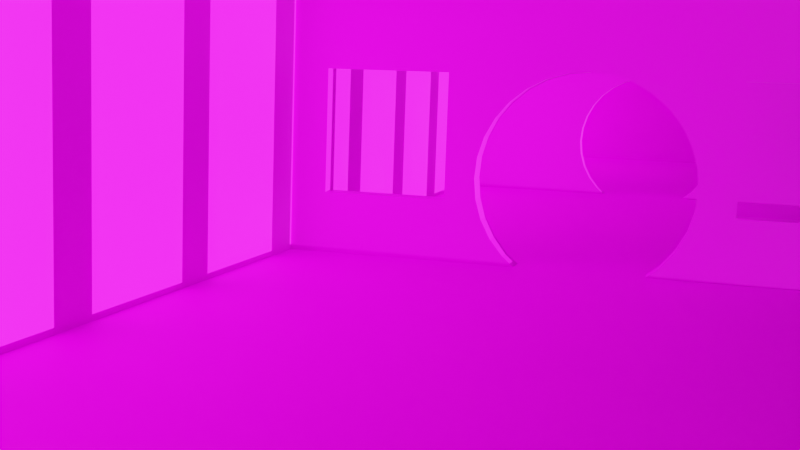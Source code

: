 # Source: ProyectoRV3.blend  (saved by Blender 3.5.10; exported with 4.5.12 LTS)
import bpy
from mathutils import Matrix  # noqa: F401  (used for matrix-valued properties, if any)

bpy.ops.wm.read_factory_settings(use_empty=True)
scene = bpy.context.scene
scene.name = 'Scene'

# ---- collections
col_collection = bpy.data.collections.new('Collection'); scene.collection.children.link(col_collection)

# ---- images (referenced by path relative to the original .blend; pixels are not part of the script)
import os
ASSET_DIR = os.environ.get("B2B_ASSET_DIR", "")  # directory of the original .blend (textures are referenced by path, not embedded)
HERE = os.path.dirname(os.path.abspath(__file__))  # packed textures are extracted next to this script under _unpacked/

def load_image(name, relpath, width, height, colorspace="sRGB"):
    """Load a texture the original file referenced (path relative to the .blend, or extracted next to this script)."""
    p = next((c for c in (os.path.join(HERE, relpath), os.path.join(ASSET_DIR, relpath)) if relpath and os.path.exists(c)), "")
    if p:
        img = bpy.data.images.load(p, check_existing=True)
        img.name = name
    else:  # same state as the original file: an image datablock whose file is absent (Cycles renders it pink)
        img = bpy.data.images.new(name, width, height)
        img.source = "FILE"
        img.filepath = "//" + (relpath or name)
    img.colorspace_settings.name = colorspace
    return img
img_tiles121_1k_jpg_displacement_jpg = load_image('Tiles121_1K-JPG_Displacement.jpg', 'Tiles121_1K-JPG_Displacement.jpg', 1024, 1024, 'sRGB')
img_tiles121_1k_jpg_ambientocclusion_jpg = load_image('Tiles121_1K-JPG_AmbientOcclusion.jpg', 'Tiles121_1K-JPG_AmbientOcclusion.jpg', 1024, 1024, 'sRGB')
img_tiles121_1k_jpg_color_jpg_001 = load_image('Tiles121_1K-JPG_Color.jpg.001', 'Tiles121_1K-JPG/Tiles121_1K-JPG_Color.jpg', 1024, 1024, 'sRGB')
img_tiles121_1k_jpg_normalgl_jpg_001 = load_image('Tiles121_1K-JPG_NormalGL.jpg.001', 'Tiles121_1K-JPG/Tiles121_1K-JPG_NormalGL.jpg', 1024, 1024, 'sRGB')

# ---- materials (node trees are filled in below, after node groups)
mat_paredes = bpy.data.materials.new('Paredes')
mat_paredes.use_transparent_shadow = False
mat_pilares = bpy.data.materials.new('Pilares')
mat_pilares.use_transparent_shadow = False
mat_pilares_001 = bpy.data.materials.new('Pilares.001')
mat_pilares_001.use_transparent_shadow = False
mat_sala = bpy.data.materials.new('Sala')
mat_sala.use_transparent_shadow = False

# ---- material node trees
mat_paredes.use_nodes = True; mat_paredes.node_tree.nodes.clear()
_N = mat_paredes.node_tree.nodes; _L = mat_paredes.node_tree.links
n0 = _N.new('ShaderNodeBsdfPrincipled'); n0.name = 'BSDF Principista'; n0.location = (10, 300)
n0.distribution = 'GGX'
n0.subsurface_method = 'RANDOM_WALK_SKIN'
n0.inputs[3].default_value = 1.45
n0.inputs[27].default_value = (0.0, 0.0, 0.0, 1.0)
n0.inputs[28].default_value = 1.0
n1 = _N.new('ShaderNodeTexImage'); n1.name = 'Imagen.001'; n1.location = (-251, 109)
n1.label = 'Tiles121_1K-JPG_Displacement.jpg'
n1.hide = True
n1.image = img_tiles121_1k_jpg_displacement_jpg
n2 = _N.new('ShaderNodeTexImage'); n2.name = 'Imagen.003'; n2.location = (-403, 29)
n2.label = 'Tiles121_1K-JPG_AmbientOcclusion.jpg'
n2.hide = True
n2.image = img_tiles121_1k_jpg_ambientocclusion_jpg
n3 = _N.new('ShaderNodeTexCoord'); n3.name = 'Coordenadas de texturizado'; n3.location = (-984, 361)
n4 = _N.new('ShaderNodeTexImage'); n4.name = 'Imagen'; n4.location = (-511, 350)
n4.image = img_tiles121_1k_jpg_color_jpg_001
n5 = _N.new('ShaderNodeMapping'); n5.name = 'Mapeo'; n5.location = (-764, 260)
n5.vector_type = 'VECTOR'
n5.inputs[3].default_value = (10.0, 50.0, 2.0)
n6 = _N.new('ShaderNodeTexImage'); n6.name = 'Imagen.002'; n6.location = (-599, -74)
n6.image = img_tiles121_1k_jpg_normalgl_jpg_001
n7 = _N.new('ShaderNodeMapping'); n7.name = 'Mapeo.001'; n7.location = (-825, -201)
n7.vector_type = 'VECTOR'
n7.inputs[3].default_value = (10.0, 50.0, 2.0)
n8 = _N.new('ShaderNodeOutputMaterial'); n8.name = 'Material'; n8.location = (300, 300)
n9 = _N.new('ShaderNodeBump'); n9.name = 'Relieve'; n9.location = (-252, -23)
n9.inputs[0].default_value = 0.1
n9.inputs[1].default_value = 1.0
n9.inputs[2].default_value = 1.0
_L.new(n0.outputs[0], n8.inputs[0])
_L.new(n6.outputs[0], n9.inputs[3])
_L.new(n5.outputs[0], n4.inputs[0])
_L.new(n3.outputs[2], n5.inputs[0])
_L.new(n7.outputs[0], n6.inputs[0])
_L.new(n4.outputs[0], n0.inputs[0])
_L.new(n9.outputs[0], n0.inputs[5])
n8.is_active_output = True
mat_pilares.use_nodes = True; mat_pilares.node_tree.nodes.clear()
_N = mat_pilares.node_tree.nodes; _L = mat_pilares.node_tree.links
n0 = _N.new('ShaderNodeOutputMaterial'); n0.name = 'Material'; n0.location = (375, 300)
n1 = _N.new('ShaderNodeBsdfPrincipled'); n1.name = 'BSDF Principista'; n1.location = (85, 300)
n1.distribution = 'GGX'
n1.subsurface_method = 'RANDOM_WALK_SKIN'
n1.inputs[3].default_value = 1.45
n1.inputs[27].default_value = (0.0, 0.0, 0.0, 1.0)
n1.inputs[28].default_value = 1.0
n2 = _N.new('ShaderNodeMapping'); n2.name = 'Mapeo.001'; n2.location = (-590, 141)
n2.vector_type = 'VECTOR'
n2.inputs[3].default_value = (10.0, 10.0, 10.0)
n3 = _N.new('ShaderNodeHueSaturation'); n3.name = 'Tono Saturación Valor'; n3.location = (-373, -156)
n3.inputs[4].default_value = (0.3076, 0.6335, 0.8, 1.0)
n4 = _N.new('ShaderNodeTexPointDensity'); n4.name = 'Densidad de puntos'; n4.location = (-352, 189)
n4.point_source = 'OBJECT'
n4.radius = 500.0
n5 = _N.new('ShaderNodeMix'); n5.name = 'Mezclar'; n5.location = (-135, 40)
n5.data_type = 'RGBA'
_L.new(n1.outputs[0], n0.inputs[0])
_L.new(n2.outputs[0], n4.inputs[0])
_L.new(n5.outputs[2], n1.inputs[0])
_L.new(n3.outputs[0], n5.inputs[6])
_L.new(n4.outputs[0], n5.inputs[0])
_L.new(n4.outputs[1], n5.inputs[7])
_L.new(n5.outputs[2], n1.inputs[5])
n0.is_active_output = True
mat_pilares_001.use_nodes = True; mat_pilares_001.node_tree.nodes.clear()
_N = mat_pilares_001.node_tree.nodes; _L = mat_pilares_001.node_tree.links
n0 = _N.new('ShaderNodeOutputMaterial'); n0.name = 'Material'; n0.location = (375, 300)
n1 = _N.new('ShaderNodeBsdfPrincipled'); n1.name = 'BSDF Principista'; n1.location = (85, 300)
n1.distribution = 'GGX'
n1.subsurface_method = 'RANDOM_WALK_SKIN'
n1.inputs[3].default_value = 1.45
n1.inputs[27].default_value = (0.0, 0.0, 0.0, 1.0)
n1.inputs[28].default_value = 1.0
n2 = _N.new('ShaderNodeMapping'); n2.name = 'Mapeo.001'; n2.location = (-590, 141)
n2.vector_type = 'VECTOR'
n2.inputs[3].default_value = (10.0, 10.0, 10.0)
n3 = _N.new('ShaderNodeHueSaturation'); n3.name = 'Tono Saturación Valor'; n3.location = (-373, -156)
n3.inputs[4].default_value = (0.3076, 0.6335, 0.8, 1.0)
n4 = _N.new('ShaderNodeTexPointDensity'); n4.name = 'Densidad de puntos'; n4.location = (-352, 189)
n4.point_source = 'OBJECT'
n4.radius = 500.0
n5 = _N.new('ShaderNodeMix'); n5.name = 'Mezclar'; n5.location = (-135, 40)
n5.data_type = 'RGBA'
_L.new(n1.outputs[0], n0.inputs[0])
_L.new(n2.outputs[0], n4.inputs[0])
_L.new(n5.outputs[2], n1.inputs[0])
_L.new(n3.outputs[0], n5.inputs[6])
_L.new(n4.outputs[0], n5.inputs[0])
_L.new(n4.outputs[1], n5.inputs[7])
_L.new(n5.outputs[2], n1.inputs[5])
n0.is_active_output = True
mat_sala.use_nodes = True; mat_sala.node_tree.nodes.clear()
_N = mat_sala.node_tree.nodes; _L = mat_sala.node_tree.links
n0 = _N.new('ShaderNodeOutputMaterial'); n0.name = 'Material'; n0.location = (461, 273)
n1 = _N.new('ShaderNodeBsdfPrincipled'); n1.name = 'BSDF Principista'; n1.location = (123, 300)
n1.distribution = 'GGX'
n1.subsurface_method = 'RANDOM_WALK_SKIN'
n1.inputs[2].default_value = 0.6455
n1.inputs[3].default_value = 1.45
n1.inputs[27].default_value = (0.0, 0.0, 0.0, 1.0)
n1.inputs[28].default_value = 1.0
n2 = _N.new('ShaderNodeTexImage'); n2.name = 'Imagen.001'; n2.location = (-316, 187)
n2.label = 'Tiles121_1K-JPG_Displacement.jpg'
n2.hide = True
n2.image = img_tiles121_1k_jpg_displacement_jpg
n3 = _N.new('ShaderNodeTexImage'); n3.name = 'Imagen.003'; n3.location = (-467, 107)
n3.label = 'Tiles121_1K-JPG_AmbientOcclusion.jpg'
n3.hide = True
n3.image = img_tiles121_1k_jpg_ambientocclusion_jpg
n4 = _N.new('ShaderNodeTexCoord'); n4.name = 'Coordenadas de texturizado'; n4.location = (-1048, 439)
n5 = _N.new('ShaderNodeTexImage'); n5.name = 'Imagen'; n5.location = (-575, 428)
n5.image = img_tiles121_1k_jpg_color_jpg_001
n6 = _N.new('ShaderNodeMapping'); n6.name = 'Mapeo'; n6.location = (-829, 337)
n6.vector_type = 'VECTOR'
n6.inputs[3].default_value = (10.0, 50.0, 2.0)
n7 = _N.new('ShaderNodeTexImage'); n7.name = 'Imagen.002'; n7.location = (-664, 4)
n7.image = img_tiles121_1k_jpg_normalgl_jpg_001
n8 = _N.new('ShaderNodeMapping'); n8.name = 'Mapeo.001'; n8.location = (-890, -123)
n8.vector_type = 'VECTOR'
n8.inputs[3].default_value = (10.0, 50.0, 2.0)
n9 = _N.new('ShaderNodeBump'); n9.name = 'Relieve'; n9.location = (-317, 55)
n9.inputs[0].default_value = 0.1
n9.inputs[1].default_value = 1.0
n9.inputs[2].default_value = 1.0
_L.new(n1.outputs[0], n0.inputs[0])
_L.new(n7.outputs[0], n9.inputs[3])
_L.new(n6.outputs[0], n5.inputs[0])
_L.new(n4.outputs[2], n6.inputs[0])
_L.new(n5.outputs[0], n1.inputs[0])
_L.new(n9.outputs[0], n1.inputs[5])
_L.new(n8.outputs[0], n7.inputs[0])
n0.is_active_output = True

# ---- world
world_world = bpy.data.worlds.new('World'); scene.world = world_world
world_world.use_nodes = True; world_world.node_tree.nodes.clear()
_N = world_world.node_tree.nodes; _L = world_world.node_tree.links
n0 = _N.new('ShaderNodeOutputWorld'); n0.name = 'World Output'; n0.location = (300, 300)
n1 = _N.new('ShaderNodeBackground'); n1.name = 'Background'; n1.location = (10, 300)
n1.inputs[0].default_value = (0.05088, 0.05088, 0.05088, 1.0)
_L.new(n1.outputs[0], n0.inputs[0])
n0.is_active_output = True
world_world.color = (0.05088, 0.05088, 0.05088)
world_world.use_sun_shadow = False
world_world.sun_shadow_jitter_overblur = 0.0

# ---- cameras
cam_camera = bpy.data.cameras.new('Camera')
cam_camera.clip_end = 100.0
cam_camera.ortho_scale = 7.314

# ---- lights
light_light = bpy.data.lights.new('Light', 'SUN')
light_light.transmission_factor = 0.0
light_light.angle = 0.0
light_light.shadow_soft_size = 0.05
light_light.shadow_cascade_max_distance = 1000.0

# ---- meshes
me_cubo_001 = bpy.data.meshes.new('Cubo.001')
me_cubo_001.from_pydata([(-1.0, -1.0, -1.0), (-1.0, -1.0, 1.0), (-1.0, 1.0, -1.0), (-1.0, 1.0, 1.0), (1.0, -1.0, -1.0), (1.0, -1.0, 1.0), (1.0, 1.0, -1.0), (1.0, 1.0, 1.0), (-0.3315, 1.0, -0.2263), (-0.3315, -1.0, -0.2263), (-0.3122, 1.0, -0.08788), (-0.3122, -1.0, -0.08788), (0.1878, 1.0, 0.2432), (0.1878, -1.0, 0.2432), (0.1293, 1.0, 0.3113), (0.1293, -1.0, 0.3113), (-0.338, 1.0, -0.3702), (-0.338, -1.0, -0.3702), (0.06593, 1.0, 0.3533), (0.06593, -1.0, 0.3533), (0.281, 1.0, 0.03965), (0.281, -1.0, 0.03965), (0.239, 1.0, 0.1514), (0.239, -1.0, 0.1514), (0.239, 1.0, -0.8917), (0.239, -1.0, -0.8917), (0.1878, 1.0, -0.9835), (0.1878, -1.0, -0.9835), (0.3122, 1.0, -0.08788), (0.3122, -1.0, -0.08788), (0.1736, 1.0, -1.0), (0.1736, -1.0, -1.0), (-0.3315, 1.0, -0.5141), (-0.3315, -1.0, -0.5141), (-0.1878, 1.0, 0.2432), (-0.1878, -1.0, 0.2432), (0.3122, 1.0, -0.6524), (0.3122, -1.0, -0.6524), (0.3315, 1.0, -0.5141), (0.3315, -1.0, -0.5141), (0.281, 1.0, -0.78), (0.281, -1.0, -0.78), (0.338, 1.0, -0.3702), (0.338, -1.0, -0.3702), (-0.281, 1.0, 0.03965), (-0.281, -1.0, 0.03965), (-0.239, 1.0, 0.1514), (-0.239, -1.0, 0.1514), (-0.1293, 1.0, 0.3113), (-0.1293, -1.0, 0.3113), (0.0, 1.0, 0.3675), (0.0, -1.0, 0.3675), (0.3315, 1.0, -0.2263), (0.3315, -1.0, -0.2263), (-0.281, 1.0, -0.78), (-0.281, -1.0, -0.78), (-0.239, 1.0, -0.8917), (-0.239, -1.0, -0.8917), (-0.3122, 1.0, -0.6524), (-0.3122, -1.0, -0.6524), (-0.1878, 1.0, -0.9835), (-0.1736, 1.0, -1.0), (-0.1878, -1.0, -0.9835), (-0.1736, -1.0, -1.0), (-0.06593, 1.0, 0.3533), (-0.06593, -1.0, 0.3533), (0.8493, -1.0, -0.5315), (0.8493, 1.0, -0.5315), (0.8493, -1.0, 0.3374), (0.8493, 1.0, 0.3374), (0.4512, -1.0, 0.3374), (0.4512, 1.0, 0.3374), (0.4512, 1.0, -0.2722), (0.4512, 1.0, -0.5315), (0.4512, -1.0, -0.5315), (0.4512, -1.0, -0.4779), (-0.432, 1.0, -0.2467), (-0.432, 1.0, -0.5315), (-0.432, -1.0, -0.2467), (-0.432, -1.0, -0.5315), (-0.432, 1.0, 0.3374), (-0.432, -1.0, 0.3374), (-0.8301, 1.0, 0.3374), (-0.8301, -1.0, 0.3374), (-0.8301, 1.0, -0.5315), (-0.8301, -1.0, -0.5315)], [], [(0, 1, 3, 2), (2, 3, 82, 84, 77, 76, 8, 16, 32, 58, 54, 56, 60, 61), (6, 7, 5, 4), (4, 5, 68, 66, 74, 75, 39, 37, 41, 25, 27, 31), (2, 61, 63, 0), (7, 3, 1, 5), (38, 39, 43, 42), (24, 25, 41, 40), (40, 41, 37, 36), (8, 9, 17, 16), (52, 53, 29, 28), (42, 43, 53, 52), (20, 21, 23, 22), (50, 51, 65, 64), (44, 45, 11, 10), (64, 65, 49, 48), (22, 23, 13, 12), (60, 62, 63, 61), (12, 13, 15, 14), (26, 27, 25, 24), (34, 35, 47, 46), (10, 11, 9, 8), (31, 30, 6, 4), (27, 26, 30, 31), (56, 57, 62, 60), (58, 59, 55, 54), (18, 19, 51, 50), (28, 29, 21, 20), (16, 17, 33, 32), (36, 37, 39, 38), (48, 49, 35, 34), (14, 15, 19, 18), (32, 33, 59, 58), (46, 47, 45, 44), (54, 55, 57, 56), (67, 66, 68, 69), (74, 73, 72, 71, 70, 75), (52, 72, 73, 67, 6, 30, 26, 24, 40, 36, 38, 42), (39, 75, 70, 68, 5, 1, 0, 85, 83, 81, 78, 9, 11, 45, 47, 35, 49, 65, 51, 19, 15, 13, 23, 21, 29, 53, 43), (73, 74, 66, 67), (69, 68, 70, 71), (77, 79, 78, 81, 80, 76), (9, 78, 79, 85, 0, 63, 62, 57, 55, 59, 33, 17), (85, 84, 82, 83), (8, 76, 80, 82, 3, 7, 6, 67, 69, 71, 72, 52, 28, 20, 22, 12, 14, 18, 50, 64, 48, 34, 46, 44, 10), (84, 85, 79, 77), (80, 81, 83, 82)])
_uv = me_cubo_001.uv_layers.new(name='MapaUV')
_uv.uv.foreach_set('vector', [0.375, 0.0, 0.625, 0.0, 0.625, 0.25, 0.375, 0.25, 0.375, 0.25, 0.625, 0.25, 0.5422, 0.2712, 0.4336, 0.2712, 0.4336, 0.321, 0.4692, 0.321, 0.4717, 0.3336, 0.4537, 0.3328, 0.4357, 0.3336, 0.4184, 0.336, 0.4025, 0.3399, 0.3885, 0.3451, 0.3771, 0.3515, 0.375, 0.3533, 0.375, 0.5, 0.625, 0.5, 0.625, 0.75, 0.375, 0.75, 0.375, 0.75, 0.625, 0.75, 0.5422, 0.7688, 0.4336, 0.7688, 0.4336, 0.8186, 0.4403, 0.8186, 0.4357, 0.8336, 0.4184, 0.836, 0.4025, 0.8399, 0.3885, 0.8451, 0.3771, 0.8515, 0.375, 0.8533, 0.125, 0.5, 0.2283, 0.5, 0.2283, 0.75, 0.125, 0.75, 0.625, 0.5, 0.875, 0.5, 0.875, 0.75, 0.625, 0.75, 0.7188, 0.7537, 0.7188, 0.794, 0.75, 0.794, 0.75, 0.7537, 0.625, 0.7537, 0.625, 0.794, 0.6562, 0.794, 0.6562, 0.7537, 0.6562, 0.7537, 0.6562, 0.794, 0.6875, 0.794, 0.6875, 0.7537, 0.2187, 0.7537, 0.2187, 0.794, 0.25, 0.794, 0.25, 0.7537, 0.7812, 0.7537, 0.7812, 0.794, 0.8125, 0.794, 0.8125, 0.7537, 0.75, 0.7537, 0.75, 0.794, 0.7812, 0.794, 0.7812, 0.7537, 0.8438, 0.7537, 0.8438, 0.794, 0.875, 0.794, 0.875, 0.7537, 0.0, 0.7537, 0.0, 0.794, 0.03125, 0.794, 0.03125, 0.7537, 0.1562, 0.7537, 0.1562, 0.794, 0.1875, 0.794, 0.1875, 0.7537, 0.03125, 0.7537, 0.03125, 0.794, 0.0625, 0.794, 0.0625, 0.7537, 0.875, 0.7537, 0.875, 0.794, 0.9062, 0.794, 0.9062, 0.7537, 0.4062, 0.7537, 0.4062, 0.794, 0.4138, 0.794, 0.4138, 0.7537, 0.9062, 0.7537, 0.9062, 0.794, 0.9375, 0.794, 0.9375, 0.7537, 0.5938, 0.7537, 0.5938, 0.794, 0.625, 0.794, 0.625, 0.7537, 0.09375, 0.7537, 0.09375, 0.794, 0.125, 0.794, 0.125, 0.7537, 0.1875, 0.7537, 0.1875, 0.794, 0.2187, 0.794, 0.2187, 0.7537, 0.2717, 0.75, 0.2717, 0.5, 0.375, 0.5, 0.375, 0.75, 0.5938, 0.794, 0.5938, 0.7537, 0.5862, 0.7537, 0.5862, 0.794, 0.375, 0.7537, 0.375, 0.794, 0.4062, 0.794, 0.4062, 0.7537, 0.3125, 0.7537, 0.3125, 0.794, 0.3438, 0.794, 0.3438, 0.7537, 0.9688, 0.7537, 0.9688, 0.794, 1.0, 0.794, 1.0, 0.7537, 0.8125, 0.7537, 0.8125, 0.794, 0.8438, 0.794, 0.8438, 0.7537, 0.25, 0.7537, 0.25, 0.794, 0.2812, 0.794, 0.2812, 0.7537, 0.6875, 0.7537, 0.6875, 0.794, 0.7188, 0.794, 0.7188, 0.7537, 0.0625, 0.7537, 0.0625, 0.794, 0.09375, 0.794, 0.09375, 0.7537, 0.9375, 0.7537, 0.9375, 0.794, 0.9688, 0.794, 0.9688, 0.7537, 0.2812, 0.7537, 0.2812, 0.794, 0.3125, 0.794, 0.3125, 0.7537, 0.125, 0.7537, 0.125, 0.794, 0.1562, 0.794, 0.1562, 0.7537, 0.3438, 0.7537, 0.3438, 0.794, 0.375, 0.794, 0.375, 0.7537, 0.375, 0.6065, 0.375, 0.6541, 0.625, 0.6541, 0.625, 0.6065, 0.375, 0.09587, 0.375, 0.1435, 0.4496, 0.1435, 0.625, 0.1435, 0.625, 0.09587, 0.3904, 0.09587, 0.4717, 0.4164, 0.466, 0.4314, 0.4336, 0.4314, 0.4336, 0.4812, 0.375, 0.5, 0.375, 0.3967, 0.3771, 0.3985, 0.3885, 0.4049, 0.4025, 0.4101, 0.4184, 0.414, 0.4357, 0.4164, 0.4537, 0.4172, 0.4357, 0.8336, 0.4403, 0.8186, 0.5422, 0.8186, 0.5422, 0.7688, 0.625, 0.75, 0.625, 1.0, 0.375, 1.0, 0.4336, 0.9788, 0.5422, 0.9788, 0.5422, 0.929, 0.4692, 0.929, 0.4717, 0.9164, 0.489, 0.914, 0.505, 0.9101, 0.5189, 0.9049, 0.5304, 0.8985, 0.5389, 0.8912, 0.5442, 0.8832, 0.5459, 0.875, 0.5442, 0.8668, 0.5389, 0.8588, 0.5304, 0.8515, 0.5189, 0.8451, 0.505, 0.8399, 0.489, 0.836, 0.4717, 0.8336, 0.4537, 0.8328, 0.125, 0.6065, 0.125, 0.6541, 0.375, 0.6541, 0.375, 0.6065, 0.625, 0.6065, 0.625, 0.6541, 0.875, 0.6541, 0.875, 0.6065, 0.375, 0.6065, 0.375, 0.6541, 0.4569, 0.6541, 0.625, 0.6541, 0.625, 0.6065, 0.4569, 0.6065, 0.4717, 0.9164, 0.4692, 0.929, 0.4336, 0.929, 0.4336, 0.9788, 0.375, 1.0, 0.375, 0.8967, 0.3771, 0.8985, 0.3885, 0.9049, 0.4025, 0.9101, 0.4184, 0.914, 0.4357, 0.9164, 0.4537, 0.9172, 0.375, 0.09587, 0.375, 0.1435, 0.625, 0.1435, 0.625, 0.09587, 0.4717, 0.3336, 0.4692, 0.321, 0.5422, 0.321, 0.5422, 0.2712, 0.625, 0.25, 0.625, 0.5, 0.375, 0.5, 0.4336, 0.4812, 0.5422, 0.4812, 0.5422, 0.4314, 0.466, 0.4314, 0.4717, 0.4164, 0.489, 0.414, 0.505, 0.4101, 0.5189, 0.4049, 0.5304, 0.3985, 0.5389, 0.3912, 0.5442, 0.3832, 0.5459, 0.375, 0.5442, 0.3668, 0.5389, 0.3588, 0.5304, 0.3515, 0.5189, 0.3451, 0.505, 0.3399, 0.489, 0.336, 0.125, 0.6065, 0.125, 0.6541, 0.375, 0.6541, 0.375, 0.6065, 0.625, 0.6065, 0.625, 0.6541, 0.875, 0.6541, 0.875, 0.6065])
me_cubo_001.materials.append(mat_paredes)
me_cubo_001.update()
me_cubo_003 = bpy.data.meshes.new('Cubo.003')
me_cubo_003.from_pydata([(-1.0, -1.0, -1.0), (-1.0, -1.0, 1.0), (-1.0, 1.0, -1.0), (-1.0, 1.0, 1.0), (1.0, -1.0, -1.0), (1.0, -1.0, 1.0), (1.0, 1.0, -1.0), (1.0, 1.0, 1.0), (-0.3315, 1.0, -0.2263), (-0.3315, -1.0, -0.2263), (-0.3122, 1.0, -0.08788), (-0.3122, -1.0, -0.08788), (0.1878, 1.0, 0.2432), (0.1878, -1.0, 0.2432), (0.1293, 1.0, 0.3113), (0.1293, -1.0, 0.3113), (-0.338, 1.0, -0.3702), (-0.338, -1.0, -0.3702), (0.06593, 1.0, 0.3533), (0.06593, -1.0, 0.3533), (0.281, 1.0, 0.03965), (0.281, -1.0, 0.03965), (0.239, 1.0, 0.1514), (0.239, -1.0, 0.1514), (0.239, 1.0, -0.8917), (0.239, -1.0, -0.8917), (0.1878, 1.0, -0.9835), (0.1878, -1.0, -0.9835), (0.3122, 1.0, -0.08788), (0.3122, -1.0, -0.08788), (0.1736, 1.0, -1.0), (0.1736, -1.0, -1.0), (-0.3315, 1.0, -0.5141), (-0.3315, -1.0, -0.5141), (-0.1878, 1.0, 0.2432), (-0.1878, -1.0, 0.2432), (0.3122, 1.0, -0.6524), (0.3122, -1.0, -0.6524), (0.3315, 1.0, -0.5141), (0.3315, -1.0, -0.5141), (0.281, 1.0, -0.78), (0.281, -1.0, -0.78), (0.338, 1.0, -0.3702), (0.338, -1.0, -0.3702), (-0.281, 1.0, 0.03965), (-0.281, -1.0, 0.03965), (-0.239, 1.0, 0.1514), (-0.239, -1.0, 0.1514), (-0.1293, 1.0, 0.3113), (-0.1293, -1.0, 0.3113), (0.0, 1.0, 0.3675), (0.0, -1.0, 0.3675), (0.3315, 1.0, -0.2263), (0.3315, -1.0, -0.2263), (-0.281, 1.0, -0.78), (-0.281, -1.0, -0.78), (-0.239, 1.0, -0.8917), (-0.239, -1.0, -0.8917), (-0.3122, 1.0, -0.6524), (-0.3122, -1.0, -0.6524), (-0.1878, 1.0, -0.9835), (-0.1736, 1.0, -1.0), (-0.1878, -1.0, -0.9835), (-0.1736, -1.0, -1.0), (-0.06593, 1.0, 0.3533), (-0.06593, -1.0, 0.3533)], [], [(0, 1, 3, 2), (2, 3, 7, 6, 30, 26, 24, 40, 36, 38, 42, 52, 28, 20, 22, 12, 14, 18, 50, 64, 48, 34, 46, 44, 10, 8, 16, 32, 58, 54, 56, 60, 61), (6, 7, 5, 4), (4, 5, 1, 0, 63, 62, 57, 55, 59, 33, 17, 9, 11, 45, 47, 35, 49, 65, 51, 19, 15, 13, 23, 21, 29, 53, 43, 39, 37, 41, 25, 27, 31), (2, 61, 63, 0), (7, 3, 1, 5), (38, 39, 43, 42), (24, 25, 41, 40), (40, 41, 37, 36), (8, 9, 17, 16), (52, 53, 29, 28), (42, 43, 53, 52), (20, 21, 23, 22), (50, 51, 65, 64), (44, 45, 11, 10), (64, 65, 49, 48), (22, 23, 13, 12), (60, 62, 63, 61), (12, 13, 15, 14), (26, 27, 25, 24), (34, 35, 47, 46), (10, 11, 9, 8), (31, 30, 6, 4), (27, 26, 30, 31), (56, 57, 62, 60), (58, 59, 55, 54), (18, 19, 51, 50), (28, 29, 21, 20), (16, 17, 33, 32), (36, 37, 39, 38), (48, 49, 35, 34), (14, 15, 19, 18), (32, 33, 59, 58), (46, 47, 45, 44), (54, 55, 57, 56)])
_uv = me_cubo_003.uv_layers.new(name='MapaUV')
_uv.uv.foreach_set('vector', [0.375, 0.0, 0.625, 0.0, 0.625, 0.25, 0.375, 0.25, 0.375, 0.25, 0.625, 0.25, 0.625, 0.5, 0.375, 0.5, 0.375, 0.3967, 0.3771, 0.3985, 0.3885, 0.4049, 0.4025, 0.4101, 0.4184, 0.414, 0.4357, 0.4164, 0.4537, 0.4172, 0.4717, 0.4164, 0.489, 0.414, 0.505, 0.4101, 0.5189, 0.4049, 0.5304, 0.3985, 0.5389, 0.3912, 0.5442, 0.3832, 0.5459, 0.375, 0.5442, 0.3668, 0.5389, 0.3588, 0.5304, 0.3515, 0.5189, 0.3451, 0.505, 0.3399, 0.489, 0.336, 0.4717, 0.3336, 0.4537, 0.3328, 0.4357, 0.3336, 0.4184, 0.336, 0.4025, 0.3399, 0.3885, 0.3451, 0.3771, 0.3515, 0.375, 0.3533, 0.375, 0.5, 0.625, 0.5, 0.625, 0.75, 0.375, 0.75, 0.375, 0.75, 0.625, 0.75, 0.625, 1.0, 0.375, 1.0, 0.375, 0.8967, 0.3771, 0.8985, 0.3885, 0.9049, 0.4025, 0.9101, 0.4184, 0.914, 0.4357, 0.9164, 0.4537, 0.9172, 0.4717, 0.9164, 0.489, 0.914, 0.505, 0.9101, 0.5189, 0.9049, 0.5304, 0.8985, 0.5389, 0.8912, 0.5442, 0.8832, 0.5459, 0.875, 0.5442, 0.8668, 0.5389, 0.8588, 0.5304, 0.8515, 0.5189, 0.8451, 0.505, 0.8399, 0.489, 0.836, 0.4717, 0.8336, 0.4537, 0.8328, 0.4357, 0.8336, 0.4184, 0.836, 0.4025, 0.8399, 0.3885, 0.8451, 0.3771, 0.8515, 0.375, 0.8533, 0.125, 0.5, 0.2283, 0.5, 0.2283, 0.75, 0.125, 0.75, 0.625, 0.5, 0.875, 0.5, 0.875, 0.75, 0.625, 0.75, 0.7188, 0.7537, 0.7188, 0.794, 0.75, 0.794, 0.75, 0.7537, 0.625, 0.7537, 0.625, 0.794, 0.6562, 0.794, 0.6562, 0.7537, 0.6562, 0.7537, 0.6562, 0.794, 0.6875, 0.794, 0.6875, 0.7537, 0.2187, 0.7537, 0.2187, 0.794, 0.25, 0.794, 0.25, 0.7537, 0.7812, 0.7537, 0.7812, 0.794, 0.8125, 0.794, 0.8125, 0.7537, 0.75, 0.7537, 0.75, 0.794, 0.7812, 0.794, 0.7812, 0.7537, 0.8438, 0.7537, 0.8438, 0.794, 0.875, 0.794, 0.875, 0.7537, 0.0, 0.7537, 0.0, 0.794, 0.03125, 0.794, 0.03125, 0.7537, 0.1562, 0.7537, 0.1562, 0.794, 0.1875, 0.794, 0.1875, 0.7537, 0.03125, 0.7537, 0.03125, 0.794, 0.0625, 0.794, 0.0625, 0.7537, 0.875, 0.7537, 0.875, 0.794, 0.9062, 0.794, 0.9062, 0.7537, 0.4062, 0.7537, 0.4062, 0.794, 0.4138, 0.794, 0.4138, 0.7537, 0.9062, 0.7537, 0.9062, 0.794, 0.9375, 0.794, 0.9375, 0.7537, 0.5938, 0.7537, 0.5938, 0.794, 0.625, 0.794, 0.625, 0.7537, 0.09375, 0.7537, 0.09375, 0.794, 0.125, 0.794, 0.125, 0.7537, 0.1875, 0.7537, 0.1875, 0.794, 0.2187, 0.794, 0.2187, 0.7537, 0.2717, 0.75, 0.2717, 0.5, 0.375, 0.5, 0.375, 0.75, 0.5938, 0.794, 0.5938, 0.7537, 0.5862, 0.7537, 0.5862, 0.794, 0.375, 0.7537, 0.375, 0.794, 0.4062, 0.794, 0.4062, 0.7537, 0.3125, 0.7537, 0.3125, 0.794, 0.3438, 0.794, 0.3438, 0.7537, 0.9688, 0.7537, 0.9688, 0.794, 1.0, 0.794, 1.0, 0.7537, 0.8125, 0.7537, 0.8125, 0.794, 0.8438, 0.794, 0.8438, 0.7537, 0.25, 0.7537, 0.25, 0.794, 0.2812, 0.794, 0.2812, 0.7537, 0.6875, 0.7537, 0.6875, 0.794, 0.7188, 0.794, 0.7188, 0.7537, 0.0625, 0.7537, 0.0625, 0.794, 0.09375, 0.794, 0.09375, 0.7537, 0.9375, 0.7537, 0.9375, 0.794, 0.9688, 0.794, 0.9688, 0.7537, 0.2812, 0.7537, 0.2812, 0.794, 0.3125, 0.794, 0.3125, 0.7537, 0.125, 0.7537, 0.125, 0.794, 0.1562, 0.794, 0.1562, 0.7537, 0.3438, 0.7537, 0.3438, 0.794, 0.375, 0.794, 0.375, 0.7537])
me_cubo_003.materials.append(mat_paredes)
me_cubo_003.update()
me_cubo_007 = bpy.data.meshes.new('Cubo.007')
me_cubo_007.from_pydata([(-1.0, -1.0, -1.0), (-1.0, -1.0, 1.0), (-1.0, 1.0, -1.0), (-1.0, 1.0, 1.0), (1.0, -1.0, -1.0), (1.0, -1.0, 1.0), (1.0, 1.0, -1.0), (1.0, 1.0, 1.0)], [], [(0, 1, 3, 2), (2, 3, 7, 6), (6, 7, 5, 4), (4, 5, 1, 0), (2, 6, 4, 0), (7, 3, 1, 5)])
_uv = me_cubo_007.uv_layers.new(name='MapaUV')
_uv.uv.foreach_set('vector', [0.375, 0.0, 0.625, 0.0, 0.625, 0.25, 0.375, 0.25, 0.375, 0.25, 0.625, 0.25, 0.625, 0.5, 0.375, 0.5, 0.375, 0.5, 0.625, 0.5, 0.625, 0.75, 0.375, 0.75, 0.375, 0.75, 0.625, 0.75, 0.625, 1.0, 0.375, 1.0, 0.125, 0.5, 0.375, 0.5, 0.375, 0.75, 0.125, 0.75, 0.625, 0.5, 0.875, 0.5, 0.875, 0.75, 0.625, 0.75])
me_cubo_007.materials.append(mat_pilares)
me_cubo_007.update()
me_cubo_008 = bpy.data.meshes.new('Cubo.008')
me_cubo_008.from_pydata([(-1.0, -1.0, -1.0), (-1.0, -1.0, 1.0), (-1.0, 1.0, -1.0), (-1.0, 1.0, 1.0), (1.0, -1.0, -1.0), (1.0, -1.0, 1.0), (1.0, 1.0, -1.0), (1.0, 1.0, 1.0)], [], [(0, 1, 3, 2), (2, 3, 7, 6), (6, 7, 5, 4), (4, 5, 1, 0), (2, 6, 4, 0), (7, 3, 1, 5)])
_uv = me_cubo_008.uv_layers.new(name='MapaUV')
_uv.uv.foreach_set('vector', [0.375, 0.0, 0.625, 0.0, 0.625, 0.25, 0.375, 0.25, 0.375, 0.25, 0.625, 0.25, 0.625, 0.5, 0.375, 0.5, 0.375, 0.5, 0.625, 0.5, 0.625, 0.75, 0.375, 0.75, 0.375, 0.75, 0.625, 0.75, 0.625, 1.0, 0.375, 1.0, 0.125, 0.5, 0.375, 0.5, 0.375, 0.75, 0.125, 0.75, 0.625, 0.5, 0.875, 0.5, 0.875, 0.75, 0.625, 0.75])
me_cubo_008.materials.append(mat_pilares)
me_cubo_008.update()
me_cubo_009 = bpy.data.meshes.new('Cubo.009')
me_cubo_009.from_pydata([(-1.0, -1.0, -1.0), (-1.0, -1.0, 1.0), (-1.0, 1.0, -1.0), (-1.0, 1.0, 1.0), (1.0, -1.0, -1.0), (1.0, -1.0, 1.0), (1.0, 1.0, -1.0), (1.0, 1.0, 1.0)], [], [(0, 1, 3, 2), (2, 3, 7, 6), (6, 7, 5, 4), (4, 5, 1, 0), (2, 6, 4, 0), (7, 3, 1, 5)])
_uv = me_cubo_009.uv_layers.new(name='MapaUV')
_uv.uv.foreach_set('vector', [0.375, 0.0, 0.625, 0.0, 0.625, 0.25, 0.375, 0.25, 0.375, 0.25, 0.625, 0.25, 0.625, 0.5, 0.375, 0.5, 0.375, 0.5, 0.625, 0.5, 0.625, 0.75, 0.375, 0.75, 0.375, 0.75, 0.625, 0.75, 0.625, 1.0, 0.375, 1.0, 0.125, 0.5, 0.375, 0.5, 0.375, 0.75, 0.125, 0.75, 0.625, 0.5, 0.875, 0.5, 0.875, 0.75, 0.625, 0.75])
me_cubo_009.materials.append(mat_pilares)
me_cubo_009.update()
me_cubo_010 = bpy.data.meshes.new('Cubo.010')
me_cubo_010.from_pydata([(-1.0, -1.0, -1.0), (-1.0, -1.0, 1.0), (-1.0, 1.0, -1.0), (-1.0, 1.0, 1.0), (1.0, -1.0, -1.0), (1.0, -1.0, 1.0), (1.0, 1.0, -1.0), (1.0, 1.0, 1.0)], [], [(0, 1, 3, 2), (2, 3, 7, 6), (6, 7, 5, 4), (4, 5, 1, 0), (2, 6, 4, 0), (7, 3, 1, 5)])
_uv = me_cubo_010.uv_layers.new(name='MapaUV')
_uv.uv.foreach_set('vector', [0.375, 0.0, 0.625, 0.0, 0.625, 0.25, 0.375, 0.25, 0.375, 0.25, 0.625, 0.25, 0.625, 0.5, 0.375, 0.5, 0.375, 0.5, 0.625, 0.5, 0.625, 0.75, 0.375, 0.75, 0.375, 0.75, 0.625, 0.75, 0.625, 1.0, 0.375, 1.0, 0.125, 0.5, 0.375, 0.5, 0.375, 0.75, 0.125, 0.75, 0.625, 0.5, 0.875, 0.5, 0.875, 0.75, 0.625, 0.75])
me_cubo_010.materials.append(mat_pilares)
me_cubo_010.update()
me_cubo_011 = bpy.data.meshes.new('Cubo.011')
me_cubo_011.from_pydata([(-1.0, -1.0, -1.0), (-1.0, -1.0, 1.0), (-1.0, 1.0, -1.0), (-1.0, 1.0, 1.0), (1.0, -1.0, -1.0), (1.0, -1.0, 1.0), (1.0, 1.0, -1.0), (1.0, 1.0, 1.0)], [], [(0, 1, 3, 2), (2, 3, 7, 6), (6, 7, 5, 4), (4, 5, 1, 0), (2, 6, 4, 0), (7, 3, 1, 5)])
_uv = me_cubo_011.uv_layers.new(name='MapaUV')
_uv.uv.foreach_set('vector', [0.375, 0.0, 0.625, 0.0, 0.625, 0.25, 0.375, 0.25, 0.375, 0.25, 0.625, 0.25, 0.625, 0.5, 0.375, 0.5, 0.375, 0.5, 0.625, 0.5, 0.625, 0.75, 0.375, 0.75, 0.375, 0.75, 0.625, 0.75, 0.625, 1.0, 0.375, 1.0, 0.125, 0.5, 0.375, 0.5, 0.375, 0.75, 0.125, 0.75, 0.625, 0.5, 0.875, 0.5, 0.875, 0.75, 0.625, 0.75])
me_cubo_011.materials.append(mat_pilares)
me_cubo_011.update()
me_cubo_012 = bpy.data.meshes.new('Cubo.012')
me_cubo_012.from_pydata([(-1.0, -1.0, -1.0), (-1.0, -1.0, 1.0), (-1.0, 1.0, -1.0), (-1.0, 1.0, 1.0), (1.0, -1.0, -1.0), (1.0, -1.0, 1.0), (1.0, 1.0, -1.0), (1.0, 1.0, 1.0)], [], [(0, 1, 3, 2), (2, 3, 7, 6), (6, 7, 5, 4), (4, 5, 1, 0), (2, 6, 4, 0), (7, 3, 1, 5)])
_uv = me_cubo_012.uv_layers.new(name='MapaUV')
_uv.uv.foreach_set('vector', [0.375, 0.0, 0.625, 0.0, 0.625, 0.25, 0.375, 0.25, 0.375, 0.25, 0.625, 0.25, 0.625, 0.5, 0.375, 0.5, 0.375, 0.5, 0.625, 0.5, 0.625, 0.75, 0.375, 0.75, 0.375, 0.75, 0.625, 0.75, 0.625, 1.0, 0.375, 1.0, 0.125, 0.5, 0.375, 0.5, 0.375, 0.75, 0.125, 0.75, 0.625, 0.5, 0.875, 0.5, 0.875, 0.75, 0.625, 0.75])
me_cubo_012.materials.append(mat_pilares)
me_cubo_012.update()
me_cubo_013 = bpy.data.meshes.new('Cubo.013')
me_cubo_013.from_pydata([(-1.0, -1.0, -1.0), (-1.0, -1.0, 1.0), (-1.0, 1.0, -1.0), (-1.0, 1.0, 1.0), (1.0, -1.0, -1.0), (1.0, -1.0, 1.0), (1.0, 1.0, -1.0), (1.0, 1.0, 1.0)], [], [(0, 1, 3, 2), (2, 3, 7, 6), (6, 7, 5, 4), (4, 5, 1, 0), (2, 6, 4, 0), (7, 3, 1, 5)])
_uv = me_cubo_013.uv_layers.new(name='MapaUV')
_uv.uv.foreach_set('vector', [0.375, 0.0, 0.625, 0.0, 0.625, 0.25, 0.375, 0.25, 0.375, 0.25, 0.625, 0.25, 0.625, 0.5, 0.375, 0.5, 0.375, 0.5, 0.625, 0.5, 0.625, 0.75, 0.375, 0.75, 0.375, 0.75, 0.625, 0.75, 0.625, 1.0, 0.375, 1.0, 0.125, 0.5, 0.375, 0.5, 0.375, 0.75, 0.125, 0.75, 0.625, 0.5, 0.875, 0.5, 0.875, 0.75, 0.625, 0.75])
me_cubo_013.materials.append(mat_pilares)
me_cubo_013.update()
me_cubo_014 = bpy.data.meshes.new('Cubo.014')
me_cubo_014.from_pydata([(-1.0, -1.0, -1.0), (-1.0, -1.0, 1.0), (-1.0, 1.0, -1.0), (-1.0, 1.0, 1.0), (1.0, -1.0, -1.0), (1.0, -1.0, 1.0), (1.0, 1.0, -1.0), (1.0, 1.0, 1.0)], [], [(0, 1, 3, 2), (2, 3, 7, 6), (6, 7, 5, 4), (4, 5, 1, 0), (2, 6, 4, 0), (7, 3, 1, 5)])
_uv = me_cubo_014.uv_layers.new(name='MapaUV')
_uv.uv.foreach_set('vector', [0.375, 0.0, 0.625, 0.0, 0.625, 0.25, 0.375, 0.25, 0.375, 0.25, 0.625, 0.25, 0.625, 0.5, 0.375, 0.5, 0.375, 0.5, 0.625, 0.5, 0.625, 0.75, 0.375, 0.75, 0.375, 0.75, 0.625, 0.75, 0.625, 1.0, 0.375, 1.0, 0.125, 0.5, 0.375, 0.5, 0.375, 0.75, 0.125, 0.75, 0.625, 0.5, 0.875, 0.5, 0.875, 0.75, 0.625, 0.75])
me_cubo_014.materials.append(mat_pilares)
me_cubo_014.update()
me_cubo_015 = bpy.data.meshes.new('Cubo.015')
me_cubo_015.from_pydata([(-1.0, -1.0, -1.0), (-1.0, -1.0, 1.0), (-1.0, 1.0, -1.0), (-1.0, 1.0, 1.0), (1.0, -1.0, -1.0), (1.0, -1.0, 1.0), (1.0, 1.0, -1.0), (1.0, 1.0, 1.0)], [], [(0, 1, 3, 2), (2, 3, 7, 6), (6, 7, 5, 4), (4, 5, 1, 0), (2, 6, 4, 0), (7, 3, 1, 5)])
_uv = me_cubo_015.uv_layers.new(name='MapaUV')
_uv.uv.foreach_set('vector', [0.375, 0.0, 0.625, 0.0, 0.625, 0.25, 0.375, 0.25, 0.375, 0.25, 0.625, 0.25, 0.625, 0.5, 0.375, 0.5, 0.375, 0.5, 0.625, 0.5, 0.625, 0.75, 0.375, 0.75, 0.375, 0.75, 0.625, 0.75, 0.625, 1.0, 0.375, 1.0, 0.125, 0.5, 0.375, 0.5, 0.375, 0.75, 0.125, 0.75, 0.625, 0.5, 0.875, 0.5, 0.875, 0.75, 0.625, 0.75])
me_cubo_015.materials.append(mat_pilares)
me_cubo_015.update()
me_cubo_016 = bpy.data.meshes.new('Cubo.016')
me_cubo_016.from_pydata([(-1.0, -1.0, -1.0), (-1.0, -1.0, 1.0), (-1.0, 1.0, -1.0), (-1.0, 1.0, 1.0), (1.0, -1.0, -1.0), (1.0, -1.0, 1.0), (1.0, 1.0, -1.0), (1.0, 1.0, 1.0)], [], [(0, 1, 3, 2), (2, 3, 7, 6), (6, 7, 5, 4), (4, 5, 1, 0), (2, 6, 4, 0), (7, 3, 1, 5)])
_uv = me_cubo_016.uv_layers.new(name='MapaUV')
_uv.uv.foreach_set('vector', [0.375, 0.0, 0.625, 0.0, 0.625, 0.25, 0.375, 0.25, 0.375, 0.25, 0.625, 0.25, 0.625, 0.5, 0.375, 0.5, 0.375, 0.5, 0.625, 0.5, 0.625, 0.75, 0.375, 0.75, 0.375, 0.75, 0.625, 0.75, 0.625, 1.0, 0.375, 1.0, 0.125, 0.5, 0.375, 0.5, 0.375, 0.75, 0.125, 0.75, 0.625, 0.5, 0.875, 0.5, 0.875, 0.75, 0.625, 0.75])
me_cubo_016.materials.append(mat_pilares)
me_cubo_016.update()
me_cubo_017 = bpy.data.meshes.new('Cubo.017')
me_cubo_017.from_pydata([(-1.0, -1.0, -1.0), (-1.0, -1.0, 1.0), (-1.0, 1.0, -1.0), (-1.0, 1.0, 1.0), (1.0, -1.0, -1.0), (1.0, -1.0, 1.0), (1.0, 1.0, -1.0), (1.0, 1.0, 1.0)], [], [(0, 1, 3, 2), (2, 3, 7, 6), (6, 7, 5, 4), (4, 5, 1, 0), (2, 6, 4, 0), (7, 3, 1, 5)])
_uv = me_cubo_017.uv_layers.new(name='MapaUV')
_uv.uv.foreach_set('vector', [0.375, 0.0, 0.625, 0.0, 0.625, 0.25, 0.375, 0.25, 0.375, 0.25, 0.625, 0.25, 0.625, 0.5, 0.375, 0.5, 0.375, 0.5, 0.625, 0.5, 0.625, 0.75, 0.375, 0.75, 0.375, 0.75, 0.625, 0.75, 0.625, 1.0, 0.375, 1.0, 0.125, 0.5, 0.375, 0.5, 0.375, 0.75, 0.125, 0.75, 0.625, 0.5, 0.875, 0.5, 0.875, 0.75, 0.625, 0.75])
me_cubo_017.materials.append(mat_pilares)
me_cubo_017.update()
me_cubo_018 = bpy.data.meshes.new('Cubo.018')
me_cubo_018.from_pydata([(-1.0, -1.0, -1.0), (-1.0, -1.0, 1.0), (-1.0, 1.0, -1.0), (-1.0, 1.0, 1.0), (1.0, -1.0, -1.0), (1.0, -1.0, 1.0), (1.0, 1.0, -1.0), (1.0, 1.0, 1.0)], [], [(0, 1, 3, 2), (2, 3, 7, 6), (6, 7, 5, 4), (4, 5, 1, 0), (2, 6, 4, 0), (7, 3, 1, 5)])
_uv = me_cubo_018.uv_layers.new(name='MapaUV')
_uv.uv.foreach_set('vector', [0.375, 0.0, 0.625, 0.0, 0.625, 0.25, 0.375, 0.25, 0.375, 0.25, 0.625, 0.25, 0.625, 0.5, 0.375, 0.5, 0.375, 0.5, 0.625, 0.5, 0.625, 0.75, 0.375, 0.75, 0.375, 0.75, 0.625, 0.75, 0.625, 1.0, 0.375, 1.0, 0.125, 0.5, 0.375, 0.5, 0.375, 0.75, 0.125, 0.75, 0.625, 0.5, 0.875, 0.5, 0.875, 0.75, 0.625, 0.75])
me_cubo_018.materials.append(mat_pilares)
me_cubo_018.update()
me_cubo_019 = bpy.data.meshes.new('Cubo.019')
me_cubo_019.from_pydata([(-1.0, -1.0, -1.0), (-1.0, -1.0, 1.0), (-1.0, 1.0, -1.0), (-1.0, 1.0, 1.0), (1.0, -1.0, -1.0), (1.0, -1.0, 1.0), (1.0, 1.0, -1.0), (1.0, 1.0, 1.0)], [], [(0, 1, 3, 2), (2, 3, 7, 6), (6, 7, 5, 4), (4, 5, 1, 0), (2, 6, 4, 0), (7, 3, 1, 5)])
_uv = me_cubo_019.uv_layers.new(name='MapaUV')
_uv.uv.foreach_set('vector', [0.375, 0.0, 0.625, 0.0, 0.625, 0.25, 0.375, 0.25, 0.375, 0.25, 0.625, 0.25, 0.625, 0.5, 0.375, 0.5, 0.375, 0.5, 0.625, 0.5, 0.625, 0.75, 0.375, 0.75, 0.375, 0.75, 0.625, 0.75, 0.625, 1.0, 0.375, 1.0, 0.125, 0.5, 0.375, 0.5, 0.375, 0.75, 0.125, 0.75, 0.625, 0.5, 0.875, 0.5, 0.875, 0.75, 0.625, 0.75])
me_cubo_019.materials.append(mat_pilares)
me_cubo_019.update()
me_cubo_020 = bpy.data.meshes.new('Cubo.020')
me_cubo_020.from_pydata([(-1.0, -1.0, -1.0), (-1.0, -1.0, 1.0), (-1.0, 1.0, -1.0), (-1.0, 1.0, 1.0), (1.0, -1.0, -1.0), (1.0, -1.0, 1.0), (1.0, 1.0, -1.0), (1.0, 1.0, 1.0)], [], [(0, 1, 3, 2), (2, 3, 7, 6), (6, 7, 5, 4), (4, 5, 1, 0), (2, 6, 4, 0), (7, 3, 1, 5)])
_uv = me_cubo_020.uv_layers.new(name='MapaUV')
_uv.uv.foreach_set('vector', [0.375, 0.0, 0.625, 0.0, 0.625, 0.25, 0.375, 0.25, 0.375, 0.25, 0.625, 0.25, 0.625, 0.5, 0.375, 0.5, 0.375, 0.5, 0.625, 0.5, 0.625, 0.75, 0.375, 0.75, 0.375, 0.75, 0.625, 0.75, 0.625, 1.0, 0.375, 1.0, 0.125, 0.5, 0.375, 0.5, 0.375, 0.75, 0.125, 0.75, 0.625, 0.5, 0.875, 0.5, 0.875, 0.75, 0.625, 0.75])
me_cubo_020.materials.append(mat_pilares)
me_cubo_020.update()
me_cubo_004 = bpy.data.meshes.new('Cubo.004')
me_cubo_004.from_pydata([(-1.0, -1.0, -1.0), (-1.0, -1.0, 1.0), (-1.0, 1.0, -1.0), (-1.0, 1.0, 1.0), (1.0, -1.0, -1.0), (1.0, -1.0, 1.0), (1.0, 1.0, -1.0), (1.0, 1.0, 1.0)], [], [(0, 1, 3, 2), (2, 3, 7, 6), (6, 7, 5, 4), (4, 5, 1, 0), (2, 6, 4, 0), (7, 3, 1, 5)])
_uv = me_cubo_004.uv_layers.new(name='MapaUV')
_uv.uv.foreach_set('vector', [0.375, 0.0, 0.625, 0.0, 0.625, 0.25, 0.375, 0.25, 0.375, 0.25, 0.625, 0.25, 0.625, 0.5, 0.375, 0.5, 0.375, 0.5, 0.625, 0.5, 0.625, 0.75, 0.375, 0.75, 0.375, 0.75, 0.625, 0.75, 0.625, 1.0, 0.375, 1.0, 0.125, 0.5, 0.375, 0.5, 0.375, 0.75, 0.125, 0.75, 0.625, 0.5, 0.875, 0.5, 0.875, 0.75, 0.625, 0.75])
me_cubo_004.materials.append(mat_pilares_001)
me_cubo_004.update()
me_cubo_002 = bpy.data.meshes.new('Cubo.002')
me_cubo_002.from_pydata([(-1.0, -1.0, -1.0), (-1.0, -1.0, 1.0), (-1.0, 1.0, -1.0), (-1.0, 1.0, 1.0), (1.0, -1.0, -1.0), (1.0, -1.0, 1.0), (1.0, 1.0, -1.0), (1.0, 1.0, 1.0)], [], [(0, 1, 3, 2), (2, 3, 7, 6), (6, 7, 5, 4), (4, 5, 1, 0), (2, 6, 4, 0), (7, 3, 1, 5)])
_uv = me_cubo_002.uv_layers.new(name='MapaUV')
_uv.uv.foreach_set('vector', [0.375, 0.0, 0.625, 0.0, 0.625, 0.25, 0.375, 0.25, 0.375, 0.25, 0.625, 0.25, 0.625, 0.5, 0.375, 0.5, 0.375, 0.5, 0.625, 0.5, 0.625, 0.75, 0.375, 0.75, 0.375, 0.75, 0.625, 0.75, 0.625, 1.0, 0.375, 1.0, 0.125, 0.5, 0.375, 0.5, 0.375, 0.75, 0.125, 0.75, 0.625, 0.5, 0.875, 0.5, 0.875, 0.75, 0.625, 0.75])
me_cubo_002.materials.append(mat_sala)
me_cubo_002.update()
me_cubo_005 = bpy.data.meshes.new('Cubo.005')
me_cubo_005.from_pydata([(-1.0, -1.0, -1.0), (-1.0, -1.0, 1.0), (-1.0, 1.0, -1.0), (-1.0, 1.0, 1.0), (1.0, -1.0, -1.0), (1.0, -1.0, 1.0), (1.0, 1.0, -1.0), (1.0, 1.0, 1.0)], [], [(0, 1, 3, 2), (2, 3, 7, 6), (6, 7, 5, 4), (4, 5, 1, 0), (2, 6, 4, 0), (7, 3, 1, 5)])
_uv = me_cubo_005.uv_layers.new(name='MapaUV')
_uv.uv.foreach_set('vector', [0.375, 0.0, 0.625, 0.0, 0.625, 0.25, 0.375, 0.25, 0.375, 0.25, 0.625, 0.25, 0.625, 0.5, 0.375, 0.5, 0.375, 0.5, 0.625, 0.5, 0.625, 0.75, 0.375, 0.75, 0.375, 0.75, 0.625, 0.75, 0.625, 1.0, 0.375, 1.0, 0.125, 0.5, 0.375, 0.5, 0.375, 0.75, 0.125, 0.75, 0.625, 0.5, 0.875, 0.5, 0.875, 0.75, 0.625, 0.75])
me_cubo_005.materials.append(mat_paredes)
me_cubo_005.update()
me_cubo_006 = bpy.data.meshes.new('Cubo.006')
me_cubo_006.from_pydata([(-1.0, -1.0, -1.0), (-1.0, -1.0, 1.0), (-1.0, 1.0, -1.0), (-1.0, 1.0, 1.0), (1.0, -1.0, -1.0), (1.0, -1.0, 1.0), (1.0, 1.0, -1.0), (1.0, 1.0, 1.0)], [], [(0, 1, 3, 2), (2, 3, 7, 6), (6, 7, 5, 4), (4, 5, 1, 0), (2, 6, 4, 0), (7, 3, 1, 5)])
_uv = me_cubo_006.uv_layers.new(name='MapaUV')
_uv.uv.foreach_set('vector', [0.375, 0.0, 0.625, 0.0, 0.625, 0.25, 0.375, 0.25, 0.375, 0.25, 0.625, 0.25, 0.625, 0.5, 0.375, 0.5, 0.375, 0.5, 0.625, 0.5, 0.625, 0.75, 0.375, 0.75, 0.375, 0.75, 0.625, 0.75, 0.625, 1.0, 0.375, 1.0, 0.125, 0.5, 0.375, 0.5, 0.375, 0.75, 0.125, 0.75, 0.625, 0.5, 0.875, 0.5, 0.875, 0.75, 0.625, 0.75])
me_cubo_006.materials.append(mat_paredes)
me_cubo_006.update()
me_cubo_021 = bpy.data.meshes.new('Cubo.021')
me_cubo_021.from_pydata([(-1.0, -1.0, -1.0), (-1.0, -1.0, 1.0), (-1.0, 1.0, -1.0), (-1.0, 1.0, 1.0), (1.0, -1.0, -1.0), (1.0, -1.0, 1.0), (1.0, 1.0, -1.0), (1.0, 1.0, 1.0)], [], [(0, 1, 3, 2), (2, 3, 7, 6), (6, 7, 5, 4), (4, 5, 1, 0), (2, 6, 4, 0), (7, 3, 1, 5)])
_uv = me_cubo_021.uv_layers.new(name='MapaUV')
_uv.uv.foreach_set('vector', [0.375, 0.0, 0.625, 0.0, 0.625, 0.25, 0.375, 0.25, 0.375, 0.25, 0.625, 0.25, 0.625, 0.5, 0.375, 0.5, 0.375, 0.5, 0.625, 0.5, 0.625, 0.75, 0.375, 0.75, 0.375, 0.75, 0.625, 0.75, 0.625, 1.0, 0.375, 1.0, 0.125, 0.5, 0.375, 0.5, 0.375, 0.75, 0.125, 0.75, 0.625, 0.5, 0.875, 0.5, 0.875, 0.75, 0.625, 0.75])
me_cubo_021.materials.append(mat_paredes)
me_cubo_021.update()
me_cubo_022 = bpy.data.meshes.new('Cubo.022')
me_cubo_022.from_pydata([(-1.0, -1.0, -1.0), (-1.0, -1.0, 1.0), (-1.0, 1.0, -1.0), (-1.0, 1.0, 1.0), (1.0, -1.0, -1.0), (1.0, -1.0, 1.0), (1.0, 1.0, -1.0), (1.0, 1.0, 1.0)], [], [(0, 1, 3, 2), (2, 3, 7, 6), (6, 7, 5, 4), (4, 5, 1, 0), (2, 6, 4, 0), (7, 3, 1, 5)])
_uv = me_cubo_022.uv_layers.new(name='MapaUV')
_uv.uv.foreach_set('vector', [0.375, 0.0, 0.625, 0.0, 0.625, 0.25, 0.375, 0.25, 0.375, 0.25, 0.625, 0.25, 0.625, 0.5, 0.375, 0.5, 0.375, 0.5, 0.625, 0.5, 0.625, 0.75, 0.375, 0.75, 0.375, 0.75, 0.625, 0.75, 0.625, 1.0, 0.375, 1.0, 0.125, 0.5, 0.375, 0.5, 0.375, 0.75, 0.125, 0.75, 0.625, 0.5, 0.875, 0.5, 0.875, 0.75, 0.625, 0.75])
me_cubo_022.materials.append(mat_paredes)
me_cubo_022.update()

# ---- objects
ob_light = bpy.data.objects.new('Light', light_light)
ob_camera = bpy.data.objects.new('Camera', cam_camera)
ob_cubo_001 = bpy.data.objects.new('Cubo.001', me_cubo_001)
ob_cubo_002 = bpy.data.objects.new('Cubo.002', me_cubo_003)
ob_cubo_004 = bpy.data.objects.new('Cubo.004', me_cubo_007)
ob_cubo_005 = bpy.data.objects.new('Cubo.005', me_cubo_008)
ob_cubo_006 = bpy.data.objects.new('Cubo.006', me_cubo_009)
ob_cubo_007 = bpy.data.objects.new('Cubo.007', me_cubo_010)
ob_cubo_008 = bpy.data.objects.new('Cubo.008', me_cubo_011)
ob_cubo_009 = bpy.data.objects.new('Cubo.009', me_cubo_012)
ob_cubo_010 = bpy.data.objects.new('Cubo.010', me_cubo_013)
ob_cubo_011 = bpy.data.objects.new('Cubo.011', me_cubo_014)
ob_cubo_012 = bpy.data.objects.new('Cubo.012', me_cubo_015)
ob_cubo_013 = bpy.data.objects.new('Cubo.013', me_cubo_016)
ob_cubo_014 = bpy.data.objects.new('Cubo.014', me_cubo_017)
ob_cubo_015 = bpy.data.objects.new('Cubo.015', me_cubo_018)
ob_cubo_016 = bpy.data.objects.new('Cubo.016', me_cubo_019)
ob_cubo_017 = bpy.data.objects.new('Cubo.017', me_cubo_020)
ob_cubo_003 = bpy.data.objects.new('Cubo.003', me_cubo_004)
ob_cubo_018 = bpy.data.objects.new('Cubo.018', me_cubo_002)
ob_cubo_019 = bpy.data.objects.new('Cubo.019', me_cubo_005)
ob_cubo = bpy.data.objects.new('Cubo', me_cubo_006)
ob_cubo_020 = bpy.data.objects.new('Cubo.020', me_cubo_021)
ob_cubo_021 = bpy.data.objects.new('Cubo.021', me_cubo_022)

# ---- transforms, parenting, visibility, modifiers, constraints
ob_light.location = (9.712, -7.488, 3.517)
ob_light.rotation_euler = (1.579, -0.1088, 1.461)
ob_light.scale = (1.079, 1.466, 1.273)
ob_light.lock_rotations_4d = False
ob_light.empty_display_type = 'ARROWS'
ob_light.color = (0.0, 0.0, 0.0, 0.0)
ob_light.lineart.crease_threshold = 0.0
ob_camera.location = (1.249, -12.8, 1.857)
ob_camera.rotation_euler = (1.437, -0.03386, 0.2914)
ob_camera.lock_rotations_4d = False
ob_camera.empty_display_type = 'ARROWS'
ob_camera.color = (0.0, 0.0, 0.0, 0.0)
ob_camera.display_type = 'WIRE'
ob_camera.lineart.crease_threshold = 0.0
ob_cubo_001.location = (0.0, -2.701, 1.444)
ob_cubo_001.scale = (2.959, 0.1121, 1.356)
ob_cubo_002.location = (0.0, 4.642, 1.444)
ob_cubo_002.scale = (2.959, 0.1121, 1.356)
ob_cubo_004.location = (2.666, -8.798, 1.438)
ob_cubo_004.scale = (0.1988, 0.1988, 1.364)
ob_cubo_005.location = (2.666, -5.434, 1.438)
ob_cubo_005.scale = (0.1988, 0.1988, 1.364)
ob_cubo_006.location = (2.666, -7.158, 1.438)
ob_cubo_006.scale = (0.1988, 0.1988, 1.364)
ob_cubo_007.location = (2.666, 1.807, 1.438)
ob_cubo_007.scale = (0.1988, 0.1988, 1.364)
ob_cubo_008.location = (2.666, 3.53, 1.438)
ob_cubo_008.scale = (0.1988, 0.1988, 1.364)
ob_cubo_009.location = (2.666, 0.1663, 1.438)
ob_cubo_009.scale = (0.1988, 0.1988, 1.364)
ob_cubo_010.location = (2.666, -1.557, 1.438)
ob_cubo_010.scale = (0.1988, 0.1988, 1.364)
ob_cubo_011.location = (2.666, 7.351, 1.438)
ob_cubo_011.scale = (0.1988, 0.1988, 1.364)
ob_cubo_012.location = (2.666, 9.074, 1.438)
ob_cubo_012.scale = (0.1988, 0.1988, 1.364)
ob_cubo_013.location = (2.666, 12.44, 1.438)
ob_cubo_013.scale = (0.1988, 0.1988, 1.364)
ob_cubo_014.location = (2.666, 10.71, 1.438)
ob_cubo_014.scale = (0.1988, 0.1988, 1.364)
ob_cubo_015.location = (2.666, 5.636, 1.438)
ob_cubo_015.scale = (0.1988, 0.1988, 1.364)
ob_cubo_016.location = (2.666, -3.664, 1.438)
ob_cubo_016.scale = (0.1988, 0.1988, 1.364)
ob_cubo_017.location = (2.666, -12.26, 1.438)
ob_cubo_017.scale = (0.1988, 0.1988, 1.364)
ob_cubo_003.location = (2.666, -10.5, 1.438)
ob_cubo_003.scale = (0.1988, 0.1988, 1.364)
ob_cubo_018.location = (0.0, 0.0, 0.04221)
ob_cubo_018.scale = (3.0, 13.0, 0.1)
ob_cubo_019.location = (0.0, 0.0, 2.841)
ob_cubo_019.scale = (3.0, 13.0, 0.1)
ob_cubo.location = (-2.9, 0.0, 1.4)
ob_cubo.scale = (0.1, 13.0, 1.4)
ob_cubo_020.location = (0.0, -12.9, 1.4)
ob_cubo_020.scale = (3.0, 0.1, 1.4)
ob_cubo_021.location = (0.0, 12.9, 1.4)
ob_cubo_021.scale = (3.0, 0.1, 1.4)

# ---- collection membership
col_collection.objects.link(ob_light)
col_collection.objects.link(ob_camera)
col_collection.objects.link(ob_cubo_001)
col_collection.objects.link(ob_cubo_002)
col_collection.objects.link(ob_cubo_004)
col_collection.objects.link(ob_cubo_005)
col_collection.objects.link(ob_cubo_006)
col_collection.objects.link(ob_cubo_007)
col_collection.objects.link(ob_cubo_008)
col_collection.objects.link(ob_cubo_009)
col_collection.objects.link(ob_cubo_010)
col_collection.objects.link(ob_cubo_011)
col_collection.objects.link(ob_cubo_012)
col_collection.objects.link(ob_cubo_013)
col_collection.objects.link(ob_cubo_014)
col_collection.objects.link(ob_cubo_015)
col_collection.objects.link(ob_cubo_016)
col_collection.objects.link(ob_cubo_017)
col_collection.objects.link(ob_cubo_003)
col_collection.objects.link(ob_cubo_018)
col_collection.objects.link(ob_cubo_019)
col_collection.objects.link(ob_cubo)
col_collection.objects.link(ob_cubo_020)
col_collection.objects.link(ob_cubo_021)

# ---- scene / render settings (as saved in the file)
scene.camera = ob_camera
scene.frame_start = 1; scene.frame_end = 250; scene.frame_set(0)
scene.render.engine = 'BLENDER_EEVEE_NEXT'
scene.cycles.sampling_pattern = 'TABULATED_SOBOL'
scene.view_settings.view_transform = 'Filmic'
bpy.context.view_layer.update()
